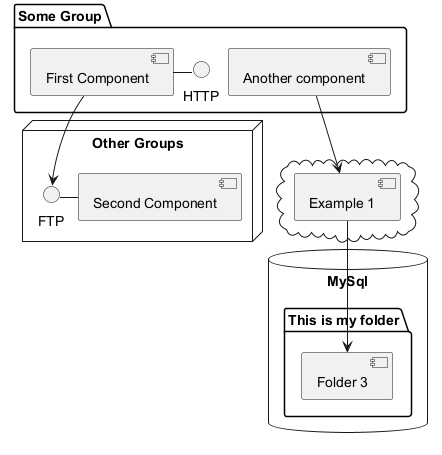

The diagram above was rendered by PlantUML. Its source (embedded in the PNG):
@startuml
package "Some Group" {
  HTTP - [First Component]
  [Another component]
}
node "Other Groups" {
  FTP - [Second Component]
  [First Component] --> FTP
}
cloud {
  [Example 1]
}
database "MySql" {
  folder "This is my folder" {
    [Folder 3]
  }
}
[Another component] --> [Example 1]
[Example 1] --> [Folder 3]
@enduml